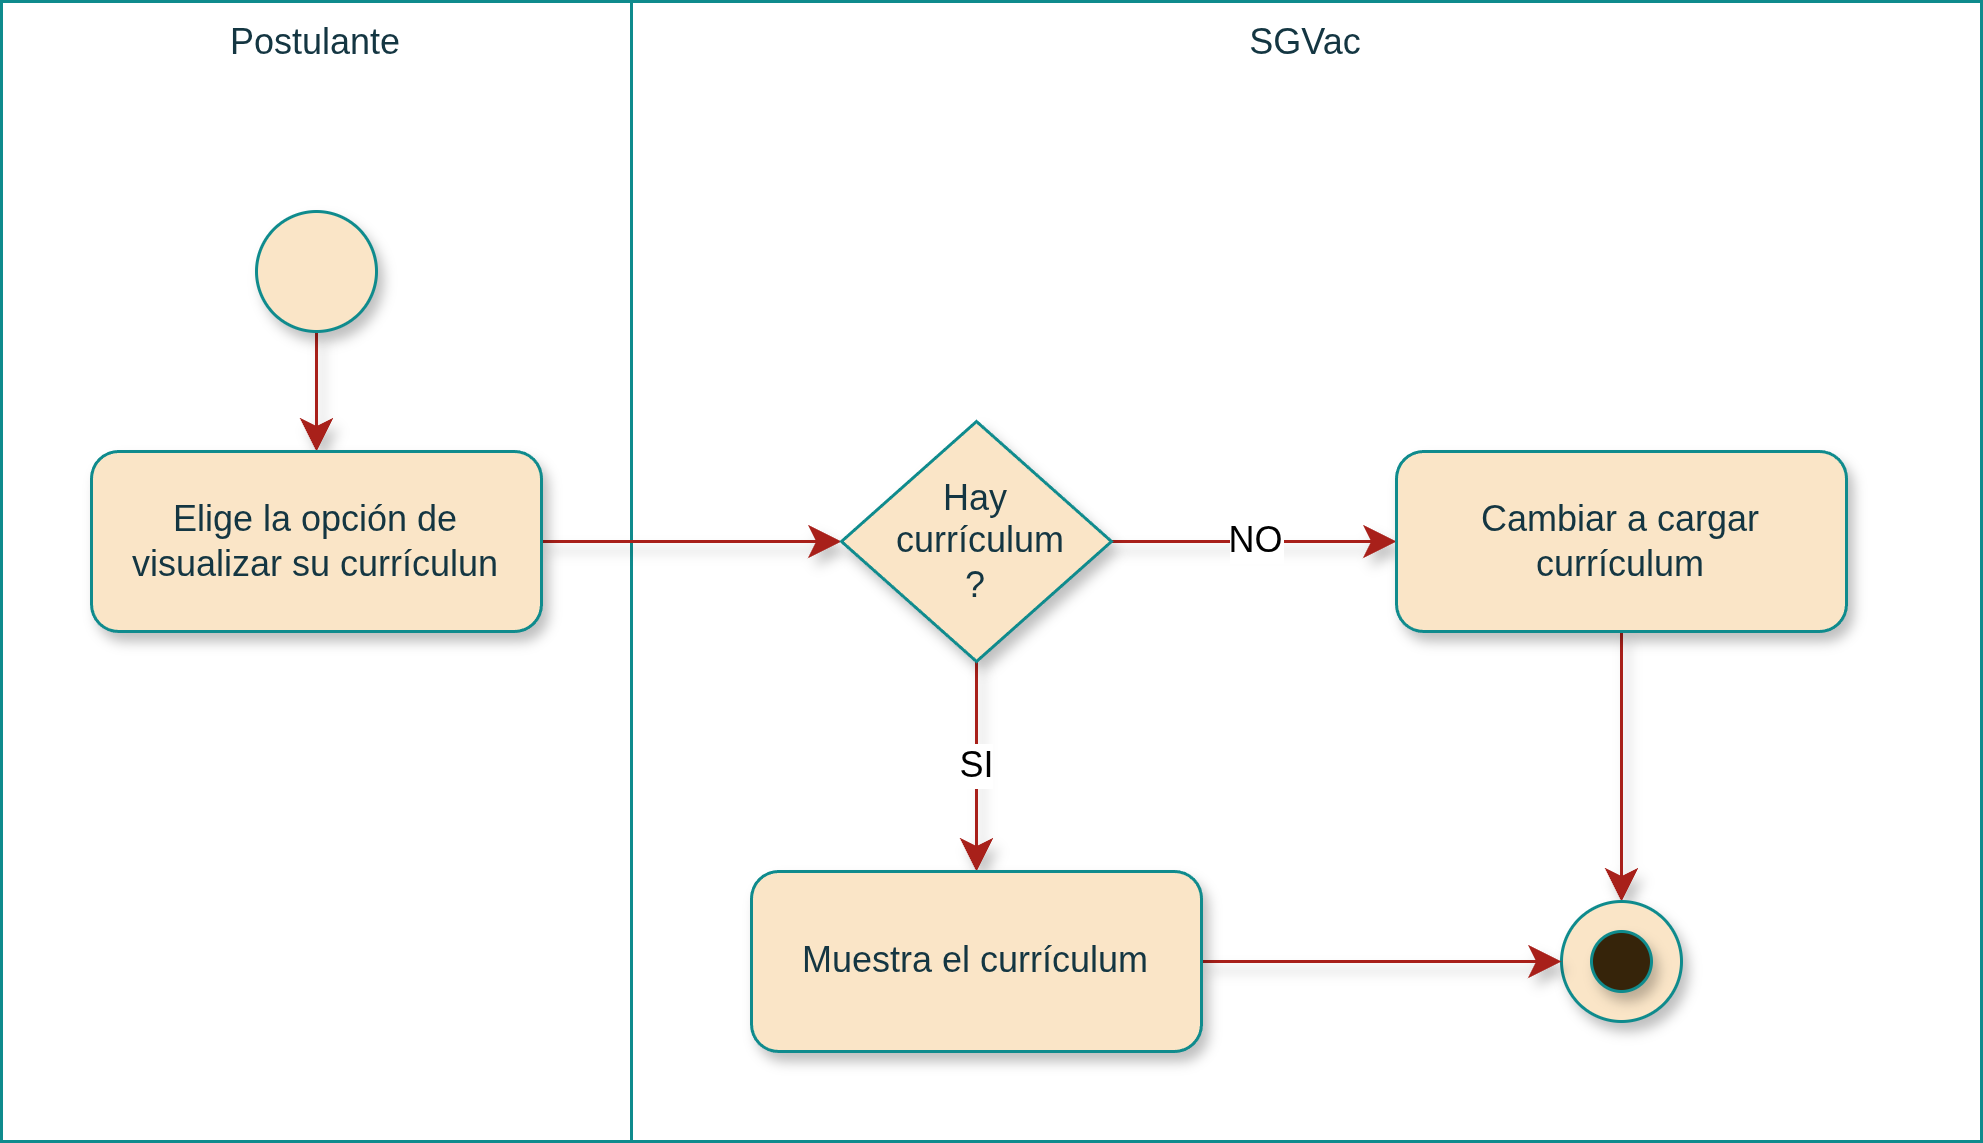

The diagram above was exported from draw.io. Its source (the exported page's mxGraphModel, read from the mxfile embedded in the PNG):
<mxGraphModel dx="1174" dy="890" grid="1" gridSize="10" guides="1" tooltips="1" connect="1" arrows="1" fold="1" page="1" pageScale="1" pageWidth="827" pageHeight="1169" math="0" shadow="0">
  <root>
    <mxCell id="0" />
    <mxCell id="1" parent="0" />
    <mxCell id="IVUfIxKTZZv3_LD7kG5y-6" parent="1" style="rounded=0;whiteSpace=wrap;strokeColor=#0F8B8D;fontColor=#143642;fillColor=none;verticalAlign=top;fontFamily=Arimo Nerd Font;labelBackgroundColor=none;html=1;" value="Postulante" vertex="1">
      <mxGeometry height="380" width="210" x="20" y="40" as="geometry" />
    </mxCell>
    <mxCell id="DNTc8l9gZBxjtoVxKWfF-1" parent="1" style="rounded=0;whiteSpace=wrap;strokeColor=#0F8B8D;fontColor=#143642;fillColor=none;verticalAlign=top;fontFamily=Arimo Nerd Font;labelBackgroundColor=none;html=1;" value="SGVac" vertex="1">
      <mxGeometry height="380" width="450" x="230" y="40" as="geometry" />
    </mxCell>
    <mxCell id="vX0-nyg-rzqHEZjBwQVW-1" edge="1" parent="1" source="IVUfIxKTZZv3_LD7kG5y-1" style="edgeStyle=elbowEdgeStyle;shape=connector;curved=0;rounded=1;orthogonalLoop=1;jettySize=auto;elbow=vertical;html=1;strokeColor=#A8201A;align=center;verticalAlign=middle;fontFamily=Arimo Nerd Font;fontSize=12;fontColor=default;labelBackgroundColor=default;resizable=0;startSize=8;endArrow=classic;endSize=8;shadow=1;" target="IVUfIxKTZZv3_LD7kG5y-2" value="">
      <mxGeometry relative="1" as="geometry" />
    </mxCell>
    <mxCell id="Z9y05rFwCxt9J1MBwWmU-1" connectable="0" parent="vX0-nyg-rzqHEZjBwQVW-1" style="edgeLabel;html=1;align=center;verticalAlign=middle;resizable=0;points=[];fontSize=12;fontFamily=Arimo Nerd Font;fontColor=default;labelBackgroundColor=default;" value="" vertex="1">
      <mxGeometry relative="1" x="-0.1101" y="1" as="geometry">
        <mxPoint as="offset" />
      </mxGeometry>
    </mxCell>
    <mxCell id="IVUfIxKTZZv3_LD7kG5y-1" parent="1" style="ellipse;whiteSpace=wrap;aspect=fixed;rounded=1;labelBackgroundColor=none;fillColor=#FAE5C7;strokeColor=#0F8B8D;fontColor=#143642;fontFamily=Arimo Nerd Font;html=1;shadow=1;" value="" vertex="1">
      <mxGeometry height="40" width="40" x="105" y="110" as="geometry" />
    </mxCell>
    <mxCell id="1UArObjYCnt8tHnnIdAl-1" edge="1" parent="1" source="IVUfIxKTZZv3_LD7kG5y-2" style="edgeStyle=elbowEdgeStyle;shape=connector;curved=0;rounded=1;orthogonalLoop=1;jettySize=auto;elbow=vertical;html=1;shadow=1;strokeColor=#A8201A;align=center;verticalAlign=middle;fontFamily=Arimo Nerd Font;fontSize=12;fontColor=default;labelBackgroundColor=default;resizable=0;startSize=8;endArrow=classic;endSize=8;entryX=0;entryY=0.5;entryDx=0;entryDy=0;" target="1UArObjYCnt8tHnnIdAl-2" value="">
      <mxGeometry relative="1" as="geometry">
        <mxPoint x="270" y="220" as="targetPoint" />
      </mxGeometry>
    </mxCell>
    <mxCell id="IVUfIxKTZZv3_LD7kG5y-2" parent="1" style="rounded=1;whiteSpace=wrap;labelBackgroundColor=none;fillColor=#FAE5C7;strokeColor=#0F8B8D;fontColor=#143642;fontFamily=Arimo Nerd Font;html=1;shadow=1;" value="Elige la opción de visualizar su currículun" vertex="1">
      <mxGeometry height="60" width="150" x="50" y="190" as="geometry" />
    </mxCell>
    <mxCell id="1UArObjYCnt8tHnnIdAl-5" edge="1" parent="1" source="1UArObjYCnt8tHnnIdAl-2" style="edgeStyle=elbowEdgeStyle;shape=connector;curved=0;rounded=1;orthogonalLoop=1;jettySize=auto;elbow=vertical;html=1;shadow=1;strokeColor=#A8201A;align=center;verticalAlign=middle;fontFamily=Arimo Nerd Font;fontSize=12;fontColor=default;labelBackgroundColor=default;resizable=0;startSize=8;endArrow=classic;endSize=8;" target="1UArObjYCnt8tHnnIdAl-4" value="NO">
      <mxGeometry relative="1" as="geometry" />
    </mxCell>
    <mxCell id="1UArObjYCnt8tHnnIdAl-17" edge="1" parent="1" source="1UArObjYCnt8tHnnIdAl-2" style="edgeStyle=elbowEdgeStyle;shape=connector;curved=0;rounded=1;orthogonalLoop=1;jettySize=auto;elbow=vertical;html=1;shadow=1;strokeColor=#A8201A;align=center;verticalAlign=middle;fontFamily=Arimo Nerd Font;fontSize=12;fontColor=default;labelBackgroundColor=default;resizable=0;startSize=8;endArrow=classic;endSize=8;" target="1UArObjYCnt8tHnnIdAl-16" value="SI">
      <mxGeometry relative="1" as="geometry" />
    </mxCell>
    <mxCell id="1UArObjYCnt8tHnnIdAl-2" parent="1" style="rhombus;whiteSpace=wrap;strokeColor=#0F8B8D;fontFamily=Arimo Nerd Font;fontSize=12;fontColor=#143642;labelBackgroundColor=none;fillColor=#FAE5C7;textDirection=ltr;html=1;shadow=1;" value="Hay&lt;div&gt;&amp;nbsp;currículum&lt;/div&gt;&lt;div&gt;?&lt;/div&gt;" vertex="1">
      <mxGeometry height="80" width="90" x="300" y="180" as="geometry" />
    </mxCell>
    <mxCell id="1UArObjYCnt8tHnnIdAl-15" edge="1" parent="1" source="1UArObjYCnt8tHnnIdAl-4" style="edgeStyle=elbowEdgeStyle;shape=connector;curved=0;rounded=1;orthogonalLoop=1;jettySize=auto;elbow=vertical;html=1;entryX=0.5;entryY=0;entryDx=0;entryDy=0;shadow=1;strokeColor=#A8201A;align=center;verticalAlign=middle;fontFamily=Arimo Nerd Font;fontSize=12;fontColor=default;labelBackgroundColor=default;resizable=0;startSize=8;endArrow=classic;endSize=8;" target="1UArObjYCnt8tHnnIdAl-10">
      <mxGeometry relative="1" as="geometry" />
    </mxCell>
    <mxCell id="1UArObjYCnt8tHnnIdAl-4" parent="1" style="rounded=1;whiteSpace=wrap;labelBackgroundColor=none;fillColor=#FAE5C7;strokeColor=#0F8B8D;fontColor=#143642;fontFamily=Arimo Nerd Font;html=1;shadow=1;" value="Cambiar a cargar currículum" vertex="1">
      <mxGeometry height="60" width="150" x="485" y="190" as="geometry" />
    </mxCell>
    <mxCell id="1UArObjYCnt8tHnnIdAl-9" connectable="0" parent="1" style="group;fontFamily=Arimo Nerd Font;labelBackgroundColor=none;fontColor=#143642;html=1;shadow=1;" value="" vertex="1">
      <mxGeometry height="40" width="40" x="540" y="340" as="geometry" />
    </mxCell>
    <mxCell id="1UArObjYCnt8tHnnIdAl-10" parent="1UArObjYCnt8tHnnIdAl-9" style="ellipse;whiteSpace=wrap;aspect=fixed;rounded=1;labelBackgroundColor=none;fillColor=#FAE5C7;strokeColor=#0F8B8D;fontColor=#143642;fontFamily=Arimo Nerd Font;html=1;shadow=1;" value="" vertex="1">
      <mxGeometry height="40" width="40" as="geometry" />
    </mxCell>
    <mxCell id="1UArObjYCnt8tHnnIdAl-11" parent="1UArObjYCnt8tHnnIdAl-9" style="ellipse;whiteSpace=wrap;aspect=fixed;rounded=1;labelBackgroundColor=none;fillColor=light-dark(#36240A,#FAE5C7);strokeColor=#0F8B8D;fontColor=#143642;fontFamily=Arimo Nerd Font;html=1;shadow=1;" value="" vertex="1">
      <mxGeometry height="20" width="20" x="10" y="10" as="geometry" />
    </mxCell>
    <mxCell id="1UArObjYCnt8tHnnIdAl-18" edge="1" parent="1" source="1UArObjYCnt8tHnnIdAl-16" style="edgeStyle=elbowEdgeStyle;shape=connector;curved=0;rounded=1;orthogonalLoop=1;jettySize=auto;elbow=vertical;html=1;entryX=0;entryY=0.5;entryDx=0;entryDy=0;shadow=1;strokeColor=#A8201A;align=center;verticalAlign=middle;fontFamily=Arimo Nerd Font;fontSize=12;fontColor=default;labelBackgroundColor=default;resizable=0;startSize=8;endArrow=classic;endSize=8;" target="1UArObjYCnt8tHnnIdAl-10">
      <mxGeometry relative="1" as="geometry" />
    </mxCell>
    <mxCell id="1UArObjYCnt8tHnnIdAl-16" parent="1" style="rounded=1;whiteSpace=wrap;labelBackgroundColor=none;fillColor=#FAE5C7;strokeColor=#0F8B8D;fontColor=#143642;fontFamily=Arimo Nerd Font;html=1;shadow=1;" value="Muestra el currículum" vertex="1">
      <mxGeometry height="60" width="150" x="270" y="330" as="geometry" />
    </mxCell>
  </root>
</mxGraphModel>